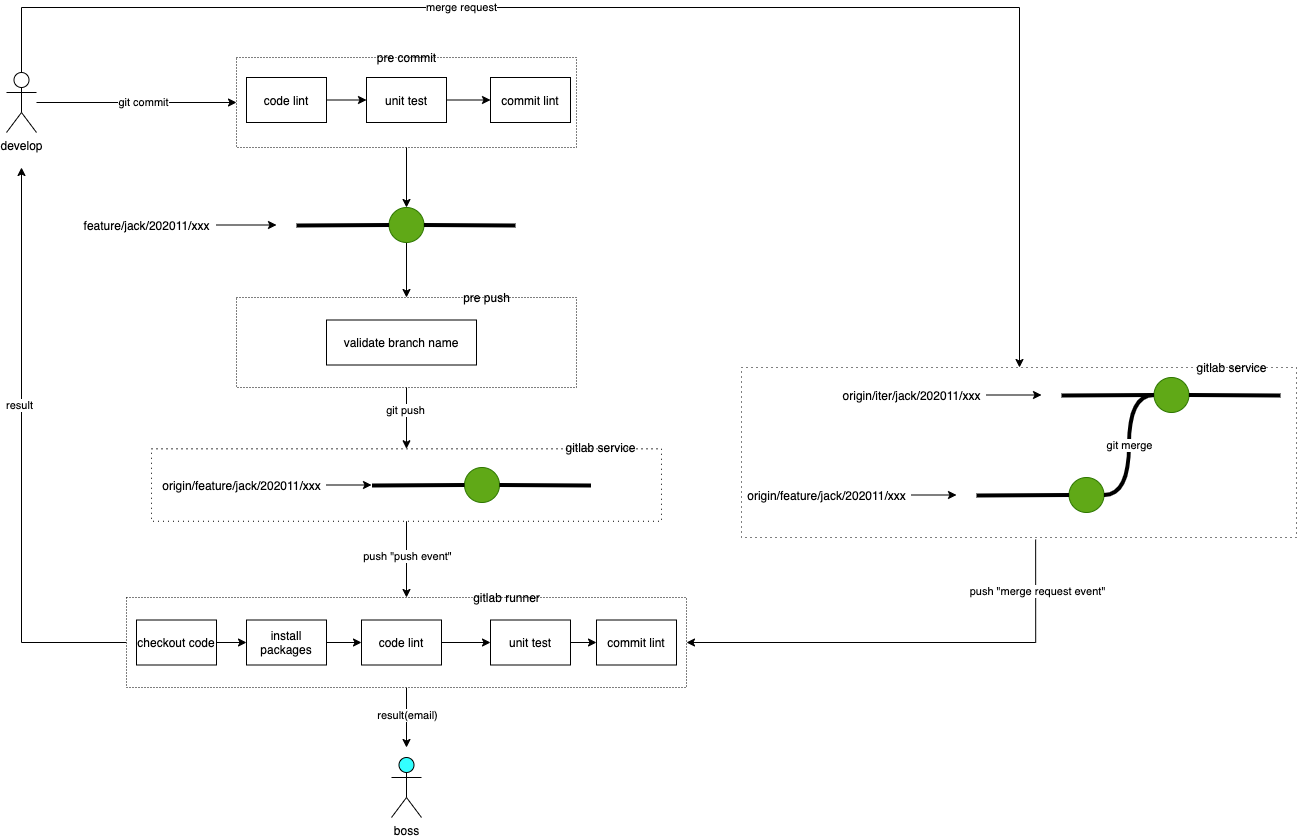

The diagram above was exported from draw.io. Its source (the exported page's mxGraphModel, read from the mxfile embedded in the PNG):
<mxGraphModel dx="771" dy="555" grid="1" gridSize="10" guides="1" tooltips="1" connect="1" arrows="1" fold="1" page="1" pageScale="1" pageWidth="1654" pageHeight="1169" background="none" math="0" shadow="0">
  <root>
    <mxCell id="0" />
    <mxCell id="1" parent="0" />
    <mxCell id="7GCo5LEJixltOBhCESSf-112" style="edgeStyle=orthogonalEdgeStyle;rounded=0;orthogonalLoop=1;jettySize=auto;html=1;strokeWidth=1;exitX=0.5;exitY=0;exitDx=0;exitDy=0;exitPerimeter=0;" parent="1" source="18" target="7GCo5LEJixltOBhCESSf-97" edge="1">
      <mxGeometry relative="1" as="geometry">
        <mxPoint x="25" y="360" as="sourcePoint" />
        <Array as="points">
          <mxPoint x="25" y="310" />
          <mxPoint x="1023" y="310" />
        </Array>
      </mxGeometry>
    </mxCell>
    <mxCell id="7GCo5LEJixltOBhCESSf-113" value="merge request" style="edgeLabel;html=1;align=center;verticalAlign=middle;resizable=0;points=[];" parent="7GCo5LEJixltOBhCESSf-112" vertex="1" connectable="0">
      <mxGeometry x="-0.2918" y="1" relative="1" as="geometry">
        <mxPoint as="offset" />
      </mxGeometry>
    </mxCell>
    <mxCell id="7GCo5LEJixltOBhCESSf-118" style="edgeStyle=orthogonalEdgeStyle;rounded=0;orthogonalLoop=1;jettySize=auto;html=1;entryX=0;entryY=0.5;entryDx=0;entryDy=0;strokeWidth=1;" parent="1" source="18" target="35" edge="1">
      <mxGeometry relative="1" as="geometry" />
    </mxCell>
    <mxCell id="7GCo5LEJixltOBhCESSf-119" value="git commit" style="edgeLabel;html=1;align=center;verticalAlign=middle;resizable=0;points=[];" parent="7GCo5LEJixltOBhCESSf-118" vertex="1" connectable="0">
      <mxGeometry x="0.06" y="1" relative="1" as="geometry">
        <mxPoint as="offset" />
      </mxGeometry>
    </mxCell>
    <mxCell id="18" value="develop" style="shape=umlActor;verticalLabelPosition=bottom;verticalAlign=top;html=1;outlineConnect=0;" parent="1" vertex="1">
      <mxGeometry x="10" y="375" width="30" height="60" as="geometry" />
    </mxCell>
    <mxCell id="51" style="edgeStyle=orthogonalEdgeStyle;rounded=0;orthogonalLoop=1;jettySize=auto;html=1;entryX=0.5;entryY=0;entryDx=0;entryDy=0;strokeWidth=1;" parent="1" source="35" target="47" edge="1">
      <mxGeometry relative="1" as="geometry" />
    </mxCell>
    <mxCell id="35" value="" style="rounded=0;whiteSpace=wrap;html=1;dashed=1;dashPattern=1 2;fillColor=none;" parent="1" vertex="1">
      <mxGeometry x="240" y="360" width="340" height="90" as="geometry" />
    </mxCell>
    <mxCell id="39" style="edgeStyle=orthogonalEdgeStyle;rounded=0;orthogonalLoop=1;jettySize=auto;html=1;entryX=0;entryY=0.5;entryDx=0;entryDy=0;" parent="1" source="36" target="37" edge="1">
      <mxGeometry relative="1" as="geometry" />
    </mxCell>
    <mxCell id="36" value="code lint" style="rounded=0;whiteSpace=wrap;html=1;" parent="1" vertex="1">
      <mxGeometry x="250" y="380" width="80" height="45" as="geometry" />
    </mxCell>
    <mxCell id="40" style="edgeStyle=orthogonalEdgeStyle;rounded=0;orthogonalLoop=1;jettySize=auto;html=1;entryX=0;entryY=0.5;entryDx=0;entryDy=0;" parent="1" source="37" target="38" edge="1">
      <mxGeometry relative="1" as="geometry" />
    </mxCell>
    <mxCell id="37" value="unit test" style="rounded=0;whiteSpace=wrap;html=1;" parent="1" vertex="1">
      <mxGeometry x="370" y="380" width="80" height="45" as="geometry" />
    </mxCell>
    <mxCell id="38" value="commit lint" style="rounded=0;whiteSpace=wrap;html=1;" parent="1" vertex="1">
      <mxGeometry x="494" y="380" width="80" height="45" as="geometry" />
    </mxCell>
    <mxCell id="82" style="edgeStyle=orthogonalEdgeStyle;rounded=0;orthogonalLoop=1;jettySize=auto;html=1;entryX=0.5;entryY=0;entryDx=0;entryDy=0;strokeWidth=1;fontColor=#ffffff;" parent="1" source="44" target="78" edge="1">
      <mxGeometry relative="1" as="geometry" />
    </mxCell>
    <mxCell id="84" value="git push" style="edgeLabel;html=1;align=center;verticalAlign=middle;resizable=0;points=[];fontColor=#000000;" parent="82" vertex="1" connectable="0">
      <mxGeometry x="-0.2761" y="-2" relative="1" as="geometry">
        <mxPoint as="offset" />
      </mxGeometry>
    </mxCell>
    <mxCell id="44" value="" style="rounded=0;whiteSpace=wrap;html=1;dashed=1;dashPattern=1 2;fillColor=none;" parent="1" vertex="1">
      <mxGeometry x="240" y="600" width="340" height="90" as="geometry" />
    </mxCell>
    <mxCell id="45" value="validate branch name" style="rounded=0;whiteSpace=wrap;html=1;" parent="1" vertex="1">
      <mxGeometry x="330" y="622.5" width="150" height="45" as="geometry" />
    </mxCell>
    <mxCell id="46" value="pre commit" style="text;html=1;align=center;verticalAlign=middle;resizable=0;points=[];autosize=1;" parent="1" vertex="1">
      <mxGeometry x="375" y="350" width="70" height="20" as="geometry" />
    </mxCell>
    <mxCell id="62" style="edgeStyle=orthogonalEdgeStyle;rounded=0;orthogonalLoop=1;jettySize=auto;html=1;strokeWidth=1;fontColor=#ffffff;" parent="1" source="47" target="44" edge="1">
      <mxGeometry relative="1" as="geometry" />
    </mxCell>
    <mxCell id="47" value="" style="ellipse;whiteSpace=wrap;html=1;aspect=fixed;fillColor=#60a917;strokeColor=#2D7600;fontColor=#ffffff;" parent="1" vertex="1">
      <mxGeometry x="392.5" y="510" width="35" height="35" as="geometry" />
    </mxCell>
    <mxCell id="48" value="" style="endArrow=none;html=1;entryX=0;entryY=0.5;entryDx=0;entryDy=0;strokeWidth=4;" parent="1" target="47" edge="1">
      <mxGeometry width="50" height="50" relative="1" as="geometry">
        <mxPoint x="300" y="528" as="sourcePoint" />
        <mxPoint x="315" y="510" as="targetPoint" />
      </mxGeometry>
    </mxCell>
    <mxCell id="50" value="" style="endArrow=none;html=1;exitX=1;exitY=0.5;exitDx=0;exitDy=0;strokeWidth=4;" parent="1" source="47" edge="1">
      <mxGeometry width="50" height="50" relative="1" as="geometry">
        <mxPoint x="469" y="542.5" as="sourcePoint" />
        <mxPoint x="519" y="528" as="targetPoint" />
      </mxGeometry>
    </mxCell>
    <mxCell id="53" style="edgeStyle=orthogonalEdgeStyle;rounded=0;orthogonalLoop=1;jettySize=auto;html=1;strokeWidth=1;" parent="1" source="52" edge="1">
      <mxGeometry relative="1" as="geometry">
        <mxPoint x="280" y="527.5" as="targetPoint" />
      </mxGeometry>
    </mxCell>
    <mxCell id="52" value="feature/jack/202011/xxx" style="text;html=1;align=center;verticalAlign=middle;resizable=0;points=[];autosize=1;" parent="1" vertex="1">
      <mxGeometry x="80" y="517.5" width="140" height="20" as="geometry" />
    </mxCell>
    <mxCell id="56" value="" style="ellipse;whiteSpace=wrap;html=1;aspect=fixed;fillColor=#60a917;strokeColor=#2D7600;fontColor=#ffffff;" parent="1" vertex="1">
      <mxGeometry x="468" y="770" width="35" height="35" as="geometry" />
    </mxCell>
    <mxCell id="57" value="" style="endArrow=none;html=1;entryX=0;entryY=0.5;entryDx=0;entryDy=0;strokeWidth=4;" parent="1" target="56" edge="1">
      <mxGeometry width="50" height="50" relative="1" as="geometry">
        <mxPoint x="375.5" y="788" as="sourcePoint" />
        <mxPoint x="390.5" y="770" as="targetPoint" />
      </mxGeometry>
    </mxCell>
    <mxCell id="58" value="" style="endArrow=none;html=1;exitX=1;exitY=0.5;exitDx=0;exitDy=0;strokeWidth=4;" parent="1" source="56" edge="1">
      <mxGeometry width="50" height="50" relative="1" as="geometry">
        <mxPoint x="544.5" y="802.5" as="sourcePoint" />
        <mxPoint x="594.5" y="788" as="targetPoint" />
      </mxGeometry>
    </mxCell>
    <mxCell id="60" style="edgeStyle=orthogonalEdgeStyle;rounded=0;orthogonalLoop=1;jettySize=auto;html=1;strokeWidth=1;" parent="1" source="61" edge="1">
      <mxGeometry relative="1" as="geometry">
        <mxPoint x="375" y="787.5" as="targetPoint" />
      </mxGeometry>
    </mxCell>
    <mxCell id="61" value="origin/feature/jack/202011/xxx" style="text;html=1;align=center;verticalAlign=middle;resizable=0;points=[];autosize=1;" parent="1" vertex="1">
      <mxGeometry x="160" y="777.5" width="170" height="20" as="geometry" />
    </mxCell>
    <mxCell id="64" value="pre push" style="text;html=1;align=center;verticalAlign=middle;resizable=0;points=[];autosize=1;fontColor=#000000;" parent="1" vertex="1">
      <mxGeometry x="460" y="590" width="60" height="20" as="geometry" />
    </mxCell>
    <mxCell id="7GCo5LEJixltOBhCESSf-116" style="edgeStyle=orthogonalEdgeStyle;rounded=0;orthogonalLoop=1;jettySize=auto;html=1;strokeWidth=1;" parent="1" source="69" edge="1">
      <mxGeometry relative="1" as="geometry">
        <mxPoint x="25" y="470" as="targetPoint" />
      </mxGeometry>
    </mxCell>
    <mxCell id="7GCo5LEJixltOBhCESSf-117" value="result" style="edgeLabel;html=1;align=center;verticalAlign=middle;resizable=0;points=[];" parent="7GCo5LEJixltOBhCESSf-116" vertex="1" connectable="0">
      <mxGeometry x="0.1828" y="3" relative="1" as="geometry">
        <mxPoint as="offset" />
      </mxGeometry>
    </mxCell>
    <mxCell id="7GCo5LEJixltOBhCESSf-121" style="edgeStyle=orthogonalEdgeStyle;rounded=0;orthogonalLoop=1;jettySize=auto;html=1;strokeWidth=1;" parent="1" source="69" edge="1">
      <mxGeometry relative="1" as="geometry">
        <mxPoint x="410" y="1050" as="targetPoint" />
      </mxGeometry>
    </mxCell>
    <mxCell id="7GCo5LEJixltOBhCESSf-122" value="result(email)" style="edgeLabel;html=1;align=center;verticalAlign=middle;resizable=0;points=[];" parent="7GCo5LEJixltOBhCESSf-121" vertex="1" connectable="0">
      <mxGeometry x="-0.1" relative="1" as="geometry">
        <mxPoint as="offset" />
      </mxGeometry>
    </mxCell>
    <mxCell id="69" value="" style="rounded=0;whiteSpace=wrap;html=1;dashed=1;dashPattern=1 2;" parent="1" vertex="1">
      <mxGeometry x="130" y="900" width="560" height="90" as="geometry" />
    </mxCell>
    <mxCell id="70" style="edgeStyle=orthogonalEdgeStyle;rounded=0;orthogonalLoop=1;jettySize=auto;html=1;entryX=0;entryY=0.5;entryDx=0;entryDy=0;" parent="1" source="71" target="73" edge="1">
      <mxGeometry relative="1" as="geometry" />
    </mxCell>
    <mxCell id="71" value="code lint" style="rounded=0;whiteSpace=wrap;html=1;" parent="1" vertex="1">
      <mxGeometry x="365" y="922.5" width="80" height="45" as="geometry" />
    </mxCell>
    <mxCell id="72" style="edgeStyle=orthogonalEdgeStyle;rounded=0;orthogonalLoop=1;jettySize=auto;html=1;entryX=0;entryY=0.5;entryDx=0;entryDy=0;" parent="1" source="73" target="74" edge="1">
      <mxGeometry relative="1" as="geometry" />
    </mxCell>
    <mxCell id="73" value="unit test" style="rounded=0;whiteSpace=wrap;html=1;" parent="1" vertex="1">
      <mxGeometry x="494" y="922.5" width="80" height="45" as="geometry" />
    </mxCell>
    <mxCell id="74" value="commit lint" style="rounded=0;whiteSpace=wrap;html=1;" parent="1" vertex="1">
      <mxGeometry x="600" y="922.5" width="80" height="45" as="geometry" />
    </mxCell>
    <mxCell id="75" value="gitlab runner" style="text;html=1;align=center;verticalAlign=middle;resizable=0;points=[];autosize=1;" parent="1" vertex="1">
      <mxGeometry x="470" y="890" width="80" height="20" as="geometry" />
    </mxCell>
    <mxCell id="83" style="edgeStyle=orthogonalEdgeStyle;rounded=0;orthogonalLoop=1;jettySize=auto;html=1;entryX=0.5;entryY=0;entryDx=0;entryDy=0;strokeWidth=1;fontColor=#ffffff;" parent="1" source="78" target="69" edge="1">
      <mxGeometry relative="1" as="geometry" />
    </mxCell>
    <mxCell id="85" value="push &quot;push event&quot;" style="edgeLabel;html=1;align=center;verticalAlign=middle;resizable=0;points=[];fontColor=#000000;" parent="83" vertex="1" connectable="0">
      <mxGeometry x="-0.071" relative="1" as="geometry">
        <mxPoint as="offset" />
      </mxGeometry>
    </mxCell>
    <mxCell id="78" value="" style="rounded=0;whiteSpace=wrap;html=1;fillColor=none;dashed=1;dashPattern=1 4;" parent="1" vertex="1">
      <mxGeometry x="155" y="751.25" width="510" height="72.5" as="geometry" />
    </mxCell>
    <mxCell id="79" value="gitlab service" style="text;html=1;align=center;verticalAlign=middle;resizable=0;points=[];autosize=1;fontColor=#000000;" parent="1" vertex="1">
      <mxGeometry x="559" y="740" width="90" height="20" as="geometry" />
    </mxCell>
    <mxCell id="96" style="edgeStyle=orthogonalEdgeStyle;rounded=0;orthogonalLoop=1;jettySize=auto;html=1;entryX=0;entryY=0.5;entryDx=0;entryDy=0;strokeWidth=1;fontColor=#ffffff;" parent="1" source="86" target="94" edge="1">
      <mxGeometry relative="1" as="geometry" />
    </mxCell>
    <mxCell id="86" value="checkout code" style="rounded=0;whiteSpace=wrap;html=1;" parent="1" vertex="1">
      <mxGeometry x="140" y="922.5" width="80" height="45" as="geometry" />
    </mxCell>
    <mxCell id="97" style="edgeStyle=orthogonalEdgeStyle;rounded=0;orthogonalLoop=1;jettySize=auto;html=1;entryX=0;entryY=0.5;entryDx=0;entryDy=0;strokeWidth=1;fontColor=#ffffff;" parent="1" source="94" target="71" edge="1">
      <mxGeometry relative="1" as="geometry" />
    </mxCell>
    <mxCell id="94" value="install packages" style="rounded=0;whiteSpace=wrap;html=1;" parent="1" vertex="1">
      <mxGeometry x="250" y="922.5" width="80" height="45" as="geometry" />
    </mxCell>
    <mxCell id="7GCo5LEJixltOBhCESSf-114" style="edgeStyle=orthogonalEdgeStyle;rounded=0;orthogonalLoop=1;jettySize=auto;html=1;entryX=1;entryY=0.5;entryDx=0;entryDy=0;strokeWidth=1;exitX=0.53;exitY=1.012;exitDx=0;exitDy=0;exitPerimeter=0;" parent="1" source="7GCo5LEJixltOBhCESSf-97" target="69" edge="1">
      <mxGeometry relative="1" as="geometry">
        <Array as="points">
          <mxPoint x="1039" y="945" />
        </Array>
      </mxGeometry>
    </mxCell>
    <mxCell id="7GCo5LEJixltOBhCESSf-115" value="push &quot;merge request event&quot;" style="edgeLabel;html=1;align=center;verticalAlign=middle;resizable=0;points=[];" parent="7GCo5LEJixltOBhCESSf-114" vertex="1" connectable="0">
      <mxGeometry x="-0.7746" y="1" relative="1" as="geometry">
        <mxPoint as="offset" />
      </mxGeometry>
    </mxCell>
    <mxCell id="7GCo5LEJixltOBhCESSf-97" value="" style="rounded=0;whiteSpace=wrap;html=1;fillColor=none;dashed=1;dashPattern=1 4;" parent="1" vertex="1">
      <mxGeometry x="745" y="670" width="555" height="170" as="geometry" />
    </mxCell>
    <mxCell id="7GCo5LEJixltOBhCESSf-100" value="" style="ellipse;whiteSpace=wrap;html=1;aspect=fixed;fillColor=#60a917;strokeColor=#2D7600;fontColor=#ffffff;" parent="1" vertex="1">
      <mxGeometry x="1072.5" y="780" width="35" height="35" as="geometry" />
    </mxCell>
    <mxCell id="7GCo5LEJixltOBhCESSf-101" value="" style="endArrow=none;html=1;entryX=0;entryY=0.5;entryDx=0;entryDy=0;strokeWidth=4;" parent="1" target="7GCo5LEJixltOBhCESSf-100" edge="1">
      <mxGeometry width="50" height="50" relative="1" as="geometry">
        <mxPoint x="980" y="798" as="sourcePoint" />
        <mxPoint x="995" y="780" as="targetPoint" />
      </mxGeometry>
    </mxCell>
    <mxCell id="7GCo5LEJixltOBhCESSf-103" style="edgeStyle=orthogonalEdgeStyle;rounded=0;orthogonalLoop=1;jettySize=auto;html=1;strokeWidth=1;" parent="1" source="7GCo5LEJixltOBhCESSf-104" edge="1">
      <mxGeometry relative="1" as="geometry">
        <mxPoint x="960" y="797.5" as="targetPoint" />
      </mxGeometry>
    </mxCell>
    <mxCell id="7GCo5LEJixltOBhCESSf-104" value="origin/feature/jack/202011/xxx" style="text;html=1;align=center;verticalAlign=middle;resizable=0;points=[];autosize=1;" parent="1" vertex="1">
      <mxGeometry x="745" y="787.5" width="170" height="20" as="geometry" />
    </mxCell>
    <mxCell id="7GCo5LEJixltOBhCESSf-105" value="" style="ellipse;whiteSpace=wrap;html=1;aspect=fixed;fillColor=#60a917;strokeColor=#2D7600;fontColor=#ffffff;" parent="1" vertex="1">
      <mxGeometry x="1157.5" y="680" width="35" height="35" as="geometry" />
    </mxCell>
    <mxCell id="7GCo5LEJixltOBhCESSf-106" value="" style="endArrow=none;html=1;entryX=0;entryY=0.5;entryDx=0;entryDy=0;strokeWidth=4;" parent="1" target="7GCo5LEJixltOBhCESSf-105" edge="1">
      <mxGeometry width="50" height="50" relative="1" as="geometry">
        <mxPoint x="1065" y="698" as="sourcePoint" />
        <mxPoint x="1080" y="680" as="targetPoint" />
      </mxGeometry>
    </mxCell>
    <mxCell id="7GCo5LEJixltOBhCESSf-107" value="" style="endArrow=none;html=1;exitX=1;exitY=0.5;exitDx=0;exitDy=0;strokeWidth=4;" parent="1" source="7GCo5LEJixltOBhCESSf-105" edge="1">
      <mxGeometry width="50" height="50" relative="1" as="geometry">
        <mxPoint x="1234" y="712.5" as="sourcePoint" />
        <mxPoint x="1284" y="698" as="targetPoint" />
      </mxGeometry>
    </mxCell>
    <mxCell id="7GCo5LEJixltOBhCESSf-108" style="edgeStyle=orthogonalEdgeStyle;rounded=0;orthogonalLoop=1;jettySize=auto;html=1;strokeWidth=1;" parent="1" source="7GCo5LEJixltOBhCESSf-109" edge="1">
      <mxGeometry relative="1" as="geometry">
        <mxPoint x="1045" y="697.5" as="targetPoint" />
      </mxGeometry>
    </mxCell>
    <mxCell id="7GCo5LEJixltOBhCESSf-109" value="origin/iter/jack/202011/xxx" style="text;html=1;align=center;verticalAlign=middle;resizable=0;points=[];autosize=1;" parent="1" vertex="1">
      <mxGeometry x="840" y="687.5" width="150" height="20" as="geometry" />
    </mxCell>
    <mxCell id="7GCo5LEJixltOBhCESSf-110" value="git merge" style="endArrow=none;html=1;entryX=0;entryY=0.5;entryDx=0;entryDy=0;exitX=1;exitY=0.5;exitDx=0;exitDy=0;strokeWidth=4;edgeStyle=orthogonalEdgeStyle;curved=1;" parent="1" source="7GCo5LEJixltOBhCESSf-100" target="7GCo5LEJixltOBhCESSf-105" edge="1">
      <mxGeometry width="50" height="50" relative="1" as="geometry">
        <mxPoint x="1070" y="770" as="sourcePoint" />
        <mxPoint x="1120" y="720" as="targetPoint" />
      </mxGeometry>
    </mxCell>
    <mxCell id="7GCo5LEJixltOBhCESSf-111" value="gitlab service" style="text;html=1;align=center;verticalAlign=middle;resizable=0;points=[];autosize=1;" parent="1" vertex="1">
      <mxGeometry x="1190" y="660" width="90" height="20" as="geometry" />
    </mxCell>
    <mxCell id="7GCo5LEJixltOBhCESSf-120" value="boss" style="shape=umlActor;verticalLabelPosition=bottom;verticalAlign=top;html=1;outlineConnect=0;fillColor=#33FFFF;" parent="1" vertex="1">
      <mxGeometry x="395" y="1060" width="30" height="60" as="geometry" />
    </mxCell>
  </root>
</mxGraphModel>